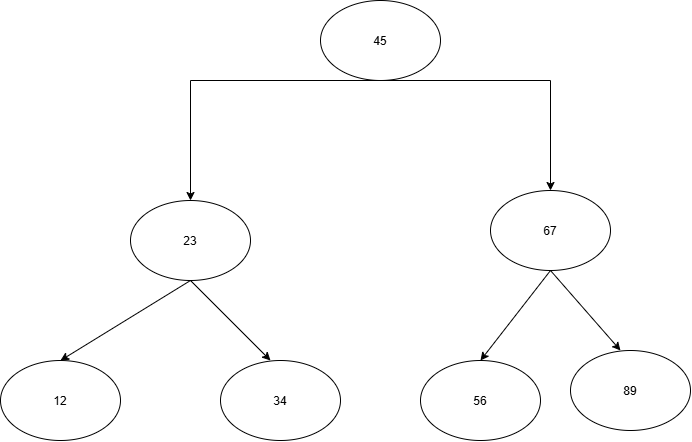

The diagram above was exported from draw.io. Its source (the exported page's mxGraphModel, read from the mxfile embedded in the PNG):
<mxGraphModel dx="2424" dy="1345" grid="1" gridSize="10" guides="1" tooltips="1" connect="1" arrows="1" fold="1" page="1" pageScale="1" pageWidth="827" pageHeight="1169" math="0" shadow="0">
  <root>
    <mxCell id="0" />
    <mxCell id="1" parent="0" />
    <mxCell id="ROzJQTSw46e7QPvia-TD-1" parent="1" style="ellipse;whiteSpace=wrap;html=1;shapeInside=1;" value="45" vertex="1">
      <mxGeometry height="80" width="120" x="770" y="80" as="geometry" />
    </mxCell>
    <mxCell id="ROzJQTSw46e7QPvia-TD-4" edge="1" parent="1" source="ROzJQTSw46e7QPvia-TD-1" style="endArrow=classic;html=1;rounded=0;defaultLabelBackgroundColor=page;exitX=0.5;exitY=1;exitDx=0;exitDy=0;" value="">
      <mxGeometry height="50" relative="1" width="50" x="0.1032" as="geometry">
        <Array as="points">
          <mxPoint x="640" y="160" />
        </Array>
        <mxPoint x="840" y="570" as="sourcePoint" />
        <mxPoint x="640" y="280" as="targetPoint" />
      </mxGeometry>
    </mxCell>
    <mxCell id="ROzJQTSw46e7QPvia-TD-5" edge="1" parent="1" style="endArrow=classic;html=1;rounded=0;defaultLabelBackgroundColor=page;" value="">
      <mxGeometry height="50" relative="1" width="50" as="geometry">
        <Array as="points">
          <mxPoint x="1000" y="160" />
        </Array>
        <mxPoint x="830" y="160" as="sourcePoint" />
        <mxPoint x="1000" y="270" as="targetPoint" />
      </mxGeometry>
    </mxCell>
    <mxCell id="ROzJQTSw46e7QPvia-TD-6" parent="1" style="ellipse;whiteSpace=wrap;html=1;shapeInside=1;" value="67" vertex="1">
      <mxGeometry height="80" width="120" x="940" y="270" as="geometry" />
    </mxCell>
    <mxCell id="ROzJQTSw46e7QPvia-TD-7" parent="1" style="ellipse;whiteSpace=wrap;html=1;shapeInside=1;" value="23" vertex="1">
      <mxGeometry height="80" width="120" x="580" y="280" as="geometry" />
    </mxCell>
    <mxCell id="ROzJQTSw46e7QPvia-TD-8" edge="1" parent="1" source="ROzJQTSw46e7QPvia-TD-7" style="endArrow=classic;html=1;rounded=0;defaultLabelBackgroundColor=page;exitX=0.5;exitY=1;exitDx=0;exitDy=0;" value="">
      <mxGeometry height="50" relative="1" width="50" as="geometry">
        <mxPoint x="840" y="570" as="sourcePoint" />
        <mxPoint x="510" y="440" as="targetPoint" />
      </mxGeometry>
    </mxCell>
    <mxCell id="ROzJQTSw46e7QPvia-TD-9" edge="1" parent="1" style="endArrow=classic;html=1;rounded=0;defaultLabelBackgroundColor=page;" value="">
      <mxGeometry height="50" relative="1" width="50" as="geometry">
        <mxPoint x="640" y="360" as="sourcePoint" />
        <mxPoint x="720" y="440" as="targetPoint" />
      </mxGeometry>
    </mxCell>
    <mxCell id="ROzJQTSw46e7QPvia-TD-10" parent="1" style="ellipse;whiteSpace=wrap;html=1;shapeInside=1;" value="12" vertex="1">
      <mxGeometry height="80" width="120" x="450" y="440" as="geometry" />
    </mxCell>
    <mxCell id="ROzJQTSw46e7QPvia-TD-11" parent="1" style="ellipse;whiteSpace=wrap;html=1;shapeInside=1;" value="34" vertex="1">
      <mxGeometry height="80" width="120" x="670" y="440" as="geometry" />
    </mxCell>
    <mxCell id="ROzJQTSw46e7QPvia-TD-12" edge="1" parent="1" source="ROzJQTSw46e7QPvia-TD-6" style="endArrow=classic;html=1;rounded=0;defaultLabelBackgroundColor=page;exitX=0.5;exitY=1;exitDx=0;exitDy=0;" value="">
      <mxGeometry height="50" relative="1" width="50" as="geometry">
        <mxPoint x="840" y="570" as="sourcePoint" />
        <mxPoint x="930" y="440" as="targetPoint" />
      </mxGeometry>
    </mxCell>
    <mxCell id="ROzJQTSw46e7QPvia-TD-13" edge="1" parent="1" source="ROzJQTSw46e7QPvia-TD-6" style="endArrow=classic;html=1;rounded=0;defaultLabelBackgroundColor=page;exitX=0.5;exitY=1;exitDx=0;exitDy=0;" value="">
      <mxGeometry height="50" relative="1" width="50" as="geometry">
        <mxPoint x="840" y="570" as="sourcePoint" />
        <mxPoint x="1070" y="430" as="targetPoint" />
      </mxGeometry>
    </mxCell>
    <mxCell id="ROzJQTSw46e7QPvia-TD-14" parent="1" style="ellipse;whiteSpace=wrap;html=1;shapeInside=1;" value="89" vertex="1">
      <mxGeometry height="80" width="120" x="1020" y="430" as="geometry" />
    </mxCell>
    <mxCell id="ROzJQTSw46e7QPvia-TD-15" parent="1" style="ellipse;whiteSpace=wrap;html=1;shapeInside=1;" value="56" vertex="1">
      <mxGeometry height="80" width="120" x="870" y="440" as="geometry" />
    </mxCell>
  </root>
</mxGraphModel>